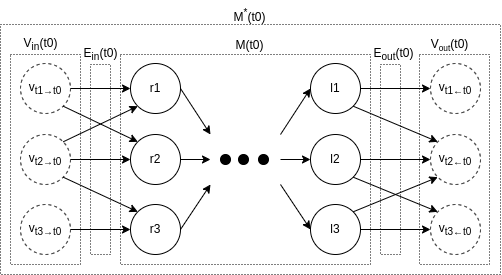

The diagram above was exported from draw.io. Its source (the exported page's mxGraphModel, read from the mxfile embedded in the PNG):
<mxGraphModel dx="585" dy="327" grid="1" gridSize="10" guides="1" tooltips="1" connect="1" arrows="1" fold="1" page="1" pageScale="1" pageWidth="827" pageHeight="1169" math="0" shadow="0">
  <root>
    <mxCell id="0" />
    <mxCell id="1" parent="0" />
    <mxCell id="Lb5HWGm_DYKcfEpjaOFK-44" value="" style="rounded=0;whiteSpace=wrap;html=1;fillColor=none;dashed=1;dashPattern=1 2;" vertex="1" parent="1">
      <mxGeometry x="270" y="120" width="500" height="250" as="geometry" />
    </mxCell>
    <mxCell id="Lb5HWGm_DYKcfEpjaOFK-36" value="" style="rounded=0;whiteSpace=wrap;html=1;fillColor=none;dashed=1;dashPattern=1 2;" vertex="1" parent="1">
      <mxGeometry x="280" y="150" width="70" height="210" as="geometry" />
    </mxCell>
    <mxCell id="Lb5HWGm_DYKcfEpjaOFK-3" style="rounded=0;orthogonalLoop=1;jettySize=auto;html=1;exitX=1;exitY=0.5;exitDx=0;exitDy=0;entryX=0;entryY=0.5;entryDx=0;entryDy=0;" edge="1" parent="1" source="Lb5HWGm_DYKcfEpjaOFK-1" target="Lb5HWGm_DYKcfEpjaOFK-2">
      <mxGeometry relative="1" as="geometry" />
    </mxCell>
    <mxCell id="Lb5HWGm_DYKcfEpjaOFK-21" style="edgeStyle=none;rounded=0;orthogonalLoop=1;jettySize=auto;html=1;exitX=1;exitY=0;exitDx=0;exitDy=0;entryX=0;entryY=1;entryDx=0;entryDy=0;" edge="1" parent="1" source="Lb5HWGm_DYKcfEpjaOFK-1" target="Lb5HWGm_DYKcfEpjaOFK-16">
      <mxGeometry relative="1" as="geometry" />
    </mxCell>
    <mxCell id="Lb5HWGm_DYKcfEpjaOFK-22" style="edgeStyle=none;rounded=0;orthogonalLoop=1;jettySize=auto;html=1;exitX=1;exitY=1;exitDx=0;exitDy=0;entryX=0;entryY=0;entryDx=0;entryDy=0;" edge="1" parent="1" source="Lb5HWGm_DYKcfEpjaOFK-1" target="Lb5HWGm_DYKcfEpjaOFK-19">
      <mxGeometry relative="1" as="geometry" />
    </mxCell>
    <mxCell id="Lb5HWGm_DYKcfEpjaOFK-1" value="v&lt;sub&gt;t2&lt;span style=&quot;font-size: 10px;&quot;&gt;→t0&lt;/span&gt;&lt;/sub&gt;" style="ellipse;whiteSpace=wrap;html=1;aspect=fixed;fillColor=none;dashed=1;" vertex="1" parent="1">
      <mxGeometry x="290" y="230" width="50" height="50" as="geometry" />
    </mxCell>
    <mxCell id="Lb5HWGm_DYKcfEpjaOFK-5" style="edgeStyle=none;rounded=0;orthogonalLoop=1;jettySize=auto;html=1;exitX=1;exitY=0.5;exitDx=0;exitDy=0;" edge="1" parent="1" source="Lb5HWGm_DYKcfEpjaOFK-2">
      <mxGeometry relative="1" as="geometry">
        <mxPoint x="480" y="255" as="targetPoint" />
      </mxGeometry>
    </mxCell>
    <mxCell id="Lb5HWGm_DYKcfEpjaOFK-2" value="r2" style="ellipse;whiteSpace=wrap;html=1;aspect=fixed;fillColor=none;" vertex="1" parent="1">
      <mxGeometry x="400" y="230" width="50" height="50" as="geometry" />
    </mxCell>
    <mxCell id="Lb5HWGm_DYKcfEpjaOFK-4" value="v&lt;sub&gt;t2&lt;span style=&quot;font-size: 10px;&quot;&gt;←t0&lt;/span&gt;&lt;/sub&gt;" style="ellipse;whiteSpace=wrap;html=1;aspect=fixed;fillColor=none;dashed=1;" vertex="1" parent="1">
      <mxGeometry x="700" y="230" width="50" height="50" as="geometry" />
    </mxCell>
    <mxCell id="Lb5HWGm_DYKcfEpjaOFK-8" value="" style="ellipse;whiteSpace=wrap;html=1;aspect=fixed;fillColor=#000000;" vertex="1" parent="1">
      <mxGeometry x="490" y="250" width="10" height="10" as="geometry" />
    </mxCell>
    <mxCell id="Lb5HWGm_DYKcfEpjaOFK-9" value="" style="ellipse;whiteSpace=wrap;html=1;aspect=fixed;fillColor=#000000;" vertex="1" parent="1">
      <mxGeometry x="508" y="250" width="10" height="10" as="geometry" />
    </mxCell>
    <mxCell id="Lb5HWGm_DYKcfEpjaOFK-10" value="" style="ellipse;whiteSpace=wrap;html=1;aspect=fixed;fillColor=#000000;" vertex="1" parent="1">
      <mxGeometry x="528" y="250" width="10" height="10" as="geometry" />
    </mxCell>
    <mxCell id="Lb5HWGm_DYKcfEpjaOFK-11" value="" style="endArrow=classic;html=1;rounded=0;entryX=0;entryY=0.5;entryDx=0;entryDy=0;" edge="1" parent="1" target="Lb5HWGm_DYKcfEpjaOFK-4">
      <mxGeometry width="50" height="50" relative="1" as="geometry">
        <mxPoint x="630" y="255" as="sourcePoint" />
        <mxPoint x="610" y="250" as="targetPoint" />
      </mxGeometry>
    </mxCell>
    <mxCell id="Lb5HWGm_DYKcfEpjaOFK-33" style="edgeStyle=none;rounded=0;orthogonalLoop=1;jettySize=auto;html=1;exitX=1;exitY=1;exitDx=0;exitDy=0;entryX=0;entryY=0;entryDx=0;entryDy=0;" edge="1" parent="1" source="Lb5HWGm_DYKcfEpjaOFK-12" target="Lb5HWGm_DYKcfEpjaOFK-28">
      <mxGeometry relative="1" as="geometry" />
    </mxCell>
    <mxCell id="Lb5HWGm_DYKcfEpjaOFK-12" value="l2" style="ellipse;whiteSpace=wrap;html=1;aspect=fixed;fillColor=none;" vertex="1" parent="1">
      <mxGeometry x="580" y="230" width="50" height="50" as="geometry" />
    </mxCell>
    <mxCell id="Lb5HWGm_DYKcfEpjaOFK-13" style="edgeStyle=none;rounded=0;orthogonalLoop=1;jettySize=auto;html=1;exitX=1;exitY=0.5;exitDx=0;exitDy=0;" edge="1" parent="1">
      <mxGeometry relative="1" as="geometry">
        <mxPoint x="580" y="255" as="targetPoint" />
        <mxPoint x="550.0000000000011" y="255" as="sourcePoint" />
      </mxGeometry>
    </mxCell>
    <mxCell id="Lb5HWGm_DYKcfEpjaOFK-14" style="rounded=0;orthogonalLoop=1;jettySize=auto;html=1;exitX=1;exitY=0.5;exitDx=0;exitDy=0;entryX=0;entryY=0.5;entryDx=0;entryDy=0;" edge="1" parent="1" source="Lb5HWGm_DYKcfEpjaOFK-15" target="Lb5HWGm_DYKcfEpjaOFK-16">
      <mxGeometry relative="1" as="geometry" />
    </mxCell>
    <mxCell id="Lb5HWGm_DYKcfEpjaOFK-20" style="edgeStyle=none;rounded=0;orthogonalLoop=1;jettySize=auto;html=1;exitX=1;exitY=1;exitDx=0;exitDy=0;entryX=0;entryY=0;entryDx=0;entryDy=0;" edge="1" parent="1" source="Lb5HWGm_DYKcfEpjaOFK-15" target="Lb5HWGm_DYKcfEpjaOFK-2">
      <mxGeometry relative="1" as="geometry" />
    </mxCell>
    <mxCell id="Lb5HWGm_DYKcfEpjaOFK-15" value="&lt;span style=&quot;font-size: 12px;&quot;&gt;v&lt;/span&gt;&lt;sub&gt;t1&lt;span style=&quot;font-size: 10px;&quot;&gt;→t0&lt;/span&gt;&lt;/sub&gt;" style="ellipse;whiteSpace=wrap;html=1;aspect=fixed;fillColor=none;dashed=1;" vertex="1" parent="1">
      <mxGeometry x="290" y="159" width="50" height="50" as="geometry" />
    </mxCell>
    <mxCell id="Lb5HWGm_DYKcfEpjaOFK-24" style="edgeStyle=none;rounded=0;orthogonalLoop=1;jettySize=auto;html=1;exitX=1;exitY=0.5;exitDx=0;exitDy=0;" edge="1" parent="1" source="Lb5HWGm_DYKcfEpjaOFK-16">
      <mxGeometry relative="1" as="geometry">
        <mxPoint x="480" y="230" as="targetPoint" />
      </mxGeometry>
    </mxCell>
    <mxCell id="Lb5HWGm_DYKcfEpjaOFK-16" value="r1" style="ellipse;whiteSpace=wrap;html=1;aspect=fixed;fillColor=none;" vertex="1" parent="1">
      <mxGeometry x="400" y="159" width="50" height="50" as="geometry" />
    </mxCell>
    <mxCell id="Lb5HWGm_DYKcfEpjaOFK-17" style="rounded=0;orthogonalLoop=1;jettySize=auto;html=1;exitX=1;exitY=0.5;exitDx=0;exitDy=0;entryX=0;entryY=0.5;entryDx=0;entryDy=0;" edge="1" parent="1" source="Lb5HWGm_DYKcfEpjaOFK-18" target="Lb5HWGm_DYKcfEpjaOFK-19">
      <mxGeometry relative="1" as="geometry" />
    </mxCell>
    <mxCell id="Lb5HWGm_DYKcfEpjaOFK-18" value="v&lt;sub&gt;t3&lt;span style=&quot;font-size: 10px;&quot;&gt;→t0&lt;/span&gt;&lt;/sub&gt;" style="ellipse;whiteSpace=wrap;html=1;aspect=fixed;fillColor=none;dashed=1;" vertex="1" parent="1">
      <mxGeometry x="290" y="300" width="50" height="50" as="geometry" />
    </mxCell>
    <mxCell id="Lb5HWGm_DYKcfEpjaOFK-23" style="edgeStyle=none;rounded=0;orthogonalLoop=1;jettySize=auto;html=1;exitX=1;exitY=0.5;exitDx=0;exitDy=0;" edge="1" parent="1" source="Lb5HWGm_DYKcfEpjaOFK-19">
      <mxGeometry relative="1" as="geometry">
        <mxPoint x="480" y="280" as="targetPoint" />
      </mxGeometry>
    </mxCell>
    <mxCell id="Lb5HWGm_DYKcfEpjaOFK-19" value="r3" style="ellipse;whiteSpace=wrap;html=1;aspect=fixed;fillColor=none;" vertex="1" parent="1">
      <mxGeometry x="400" y="300" width="50" height="50" as="geometry" />
    </mxCell>
    <mxCell id="Lb5HWGm_DYKcfEpjaOFK-25" value="v&lt;sub&gt;t1&lt;span style=&quot;font-size: 10px;&quot;&gt;←t0&lt;/span&gt;&lt;/sub&gt;" style="ellipse;whiteSpace=wrap;html=1;aspect=fixed;fillColor=none;dashed=1;" vertex="1" parent="1">
      <mxGeometry x="700" y="159" width="50" height="50" as="geometry" />
    </mxCell>
    <mxCell id="Lb5HWGm_DYKcfEpjaOFK-26" value="" style="endArrow=classic;html=1;rounded=0;entryX=0;entryY=0.5;entryDx=0;entryDy=0;" edge="1" parent="1" target="Lb5HWGm_DYKcfEpjaOFK-25">
      <mxGeometry width="50" height="50" relative="1" as="geometry">
        <mxPoint x="630" y="184" as="sourcePoint" />
        <mxPoint x="610" y="179" as="targetPoint" />
      </mxGeometry>
    </mxCell>
    <mxCell id="Lb5HWGm_DYKcfEpjaOFK-34" style="edgeStyle=none;rounded=0;orthogonalLoop=1;jettySize=auto;html=1;exitX=1;exitY=1;exitDx=0;exitDy=0;entryX=0;entryY=0;entryDx=0;entryDy=0;" edge="1" parent="1" source="Lb5HWGm_DYKcfEpjaOFK-27" target="Lb5HWGm_DYKcfEpjaOFK-4">
      <mxGeometry relative="1" as="geometry" />
    </mxCell>
    <mxCell id="Lb5HWGm_DYKcfEpjaOFK-27" value="l1" style="ellipse;whiteSpace=wrap;html=1;aspect=fixed;fillColor=none;" vertex="1" parent="1">
      <mxGeometry x="580" y="159" width="50" height="50" as="geometry" />
    </mxCell>
    <mxCell id="Lb5HWGm_DYKcfEpjaOFK-28" value="v&lt;sub&gt;t3&lt;span style=&quot;font-size: 10px;&quot;&gt;←t0&lt;/span&gt;&lt;/sub&gt;" style="ellipse;whiteSpace=wrap;html=1;aspect=fixed;fillColor=none;dashed=1;" vertex="1" parent="1">
      <mxGeometry x="700" y="300" width="50" height="50" as="geometry" />
    </mxCell>
    <mxCell id="Lb5HWGm_DYKcfEpjaOFK-29" value="" style="endArrow=classic;html=1;rounded=0;entryX=0;entryY=0.5;entryDx=0;entryDy=0;" edge="1" parent="1" target="Lb5HWGm_DYKcfEpjaOFK-28">
      <mxGeometry width="50" height="50" relative="1" as="geometry">
        <mxPoint x="630" y="325" as="sourcePoint" />
        <mxPoint x="610" y="320" as="targetPoint" />
      </mxGeometry>
    </mxCell>
    <mxCell id="Lb5HWGm_DYKcfEpjaOFK-35" style="edgeStyle=none;rounded=0;orthogonalLoop=1;jettySize=auto;html=1;exitX=1;exitY=0;exitDx=0;exitDy=0;entryX=0;entryY=1;entryDx=0;entryDy=0;" edge="1" parent="1" source="Lb5HWGm_DYKcfEpjaOFK-30" target="Lb5HWGm_DYKcfEpjaOFK-4">
      <mxGeometry relative="1" as="geometry" />
    </mxCell>
    <mxCell id="Lb5HWGm_DYKcfEpjaOFK-30" value="l3" style="ellipse;whiteSpace=wrap;html=1;aspect=fixed;fillColor=none;" vertex="1" parent="1">
      <mxGeometry x="580" y="300" width="50" height="50" as="geometry" />
    </mxCell>
    <mxCell id="Lb5HWGm_DYKcfEpjaOFK-31" style="edgeStyle=none;rounded=0;orthogonalLoop=1;jettySize=auto;html=1;entryX=0;entryY=0.5;entryDx=0;entryDy=0;" edge="1" parent="1" target="Lb5HWGm_DYKcfEpjaOFK-30">
      <mxGeometry relative="1" as="geometry">
        <mxPoint x="580" y="265" as="targetPoint" />
        <mxPoint x="550" y="280" as="sourcePoint" />
      </mxGeometry>
    </mxCell>
    <mxCell id="Lb5HWGm_DYKcfEpjaOFK-32" style="edgeStyle=none;rounded=0;orthogonalLoop=1;jettySize=auto;html=1;exitX=1;exitY=0.5;exitDx=0;exitDy=0;entryX=0;entryY=0.5;entryDx=0;entryDy=0;" edge="1" parent="1" target="Lb5HWGm_DYKcfEpjaOFK-27">
      <mxGeometry relative="1" as="geometry">
        <mxPoint x="580" y="230" as="targetPoint" />
        <mxPoint x="550.0000000000011" y="230" as="sourcePoint" />
      </mxGeometry>
    </mxCell>
    <mxCell id="Lb5HWGm_DYKcfEpjaOFK-37" value="V&lt;sub&gt;in&lt;/sub&gt;(t0)" style="text;html=1;align=center;verticalAlign=middle;resizable=0;points=[];autosize=1;strokeColor=none;fillColor=none;" vertex="1" parent="1">
      <mxGeometry x="280" y="125" width="60" height="30" as="geometry" />
    </mxCell>
    <mxCell id="Lb5HWGm_DYKcfEpjaOFK-38" value="" style="rounded=0;whiteSpace=wrap;html=1;fillColor=none;dashed=1;dashPattern=1 2;" vertex="1" parent="1">
      <mxGeometry x="689" y="150" width="70" height="210" as="geometry" />
    </mxCell>
    <mxCell id="Lb5HWGm_DYKcfEpjaOFK-39" value="V&lt;span style=&quot;font-size: 10px;&quot;&gt;&lt;sub&gt;out&lt;/sub&gt;&lt;/span&gt;(t0)" style="text;html=1;align=center;verticalAlign=middle;resizable=0;points=[];autosize=1;strokeColor=none;fillColor=none;" vertex="1" parent="1">
      <mxGeometry x="689" y="125" width="60" height="30" as="geometry" />
    </mxCell>
    <mxCell id="Lb5HWGm_DYKcfEpjaOFK-40" value="" style="rounded=0;whiteSpace=wrap;html=1;fillColor=none;dashed=1;dashPattern=1 2;" vertex="1" parent="1">
      <mxGeometry x="390" y="150" width="250" height="210" as="geometry" />
    </mxCell>
    <mxCell id="Lb5HWGm_DYKcfEpjaOFK-41" value="M(t0)" style="text;html=1;align=center;verticalAlign=middle;resizable=0;points=[];autosize=1;strokeColor=none;fillColor=none;" vertex="1" parent="1">
      <mxGeometry x="494" y="126" width="50" height="30" as="geometry" />
    </mxCell>
    <mxCell id="Lb5HWGm_DYKcfEpjaOFK-42" value="E&lt;sub&gt;in&lt;/sub&gt;(t0)" style="text;html=1;align=center;verticalAlign=middle;resizable=0;points=[];autosize=1;strokeColor=none;fillColor=none;" vertex="1" parent="1">
      <mxGeometry x="340" y="135" width="60" height="30" as="geometry" />
    </mxCell>
    <mxCell id="Lb5HWGm_DYKcfEpjaOFK-43" value="E&lt;sub&gt;out&lt;/sub&gt;(t0)" style="text;html=1;align=center;verticalAlign=middle;resizable=0;points=[];autosize=1;strokeColor=none;fillColor=none;" vertex="1" parent="1">
      <mxGeometry x="633" y="135" width="60" height="30" as="geometry" />
    </mxCell>
    <mxCell id="Lb5HWGm_DYKcfEpjaOFK-45" value="M&lt;sup&gt;*&lt;/sup&gt;(t0)" style="text;html=1;align=center;verticalAlign=middle;resizable=0;points=[];autosize=1;strokeColor=none;fillColor=none;" vertex="1" parent="1">
      <mxGeometry x="489" y="96" width="60" height="30" as="geometry" />
    </mxCell>
    <mxCell id="Lb5HWGm_DYKcfEpjaOFK-46" value="" style="rounded=0;whiteSpace=wrap;html=1;fillColor=none;dashed=1;dashPattern=1 2;" vertex="1" parent="1">
      <mxGeometry x="360" y="160" width="20" height="190" as="geometry" />
    </mxCell>
    <mxCell id="Lb5HWGm_DYKcfEpjaOFK-47" value="" style="rounded=0;whiteSpace=wrap;html=1;fillColor=none;dashed=1;dashPattern=1 2;" vertex="1" parent="1">
      <mxGeometry x="650" y="160" width="20" height="190" as="geometry" />
    </mxCell>
  </root>
</mxGraphModel>